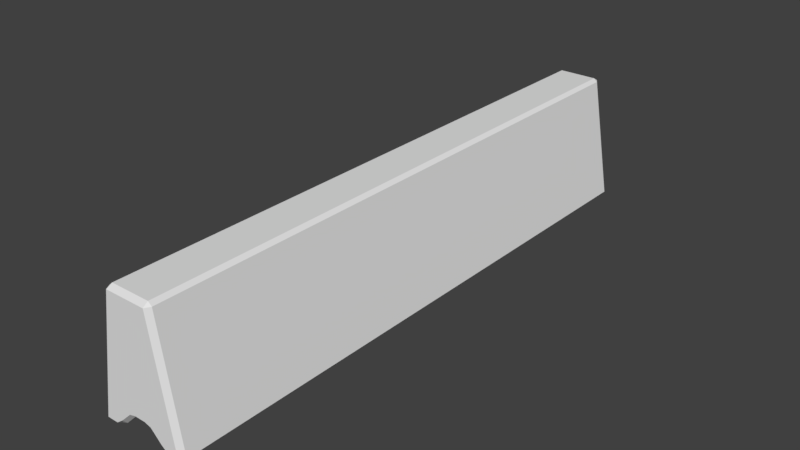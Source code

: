 # Source: test.blend  (saved by Blender 2.77.0; exported with 4.5.12 LTS)
import bpy
from mathutils import Matrix  # noqa: F401  (used for matrix-valued properties, if any)

bpy.ops.wm.read_factory_settings(use_empty=True)
scene = bpy.context.scene
scene.name = 'Scene'

# ---- collections
col_collection_1 = bpy.data.collections.new('Collection 1'); scene.collection.children.link(col_collection_1)

# ---- materials (node trees are filled in below, after node groups)
mat_material = bpy.data.materials.new('Material')
mat_material.alpha_threshold = 0.0
mat_material.use_transparent_shadow = False
mat_material.roughness = 0.5
mat_material.line_color = (0.0, 0.0, 0.0, 1.0)

# ---- material node trees

# ---- world
world_world = bpy.data.worlds.new('World'); scene.world = world_world
world_world.color = (0.05088, 0.05088, 0.05088)
world_world.use_sun_shadow = False
world_world.sun_shadow_jitter_overblur = 0.0
world_world.cycles.sampling_method = 'MANUAL'

# ---- meshes
me_cube = bpy.data.meshes.new('Cube')
me_cube.from_pydata([(0.9279, 3.974, -1.445), (0.9147, 4.046, -1.373), (0.9879, 3.974, -1.374), (0.9279, -3.974, -1.445), (0.9879, -3.974, -1.374), (0.9147, -4.046, -1.373), (-0.9147, -4.046, -1.373), (-0.9879, -3.974, -1.374), (-0.9279, -3.974, -1.445), (-0.9147, 4.046, -1.373), (-0.9279, 3.974, -1.445), (-0.9879, 3.974, -1.374), (0.4549, 4.046, 1.334), (0.4437, 3.974, 1.407), (0.5278, 3.974, 1.335), (0.4549, -4.046, 1.334), (0.5278, -3.974, 1.335), (0.4437, -3.974, 1.407), (-0.5278, -3.974, 1.335), (-0.4549, -4.046, 1.334), (-0.4437, -3.974, 1.407), (-0.5278, 3.974, 1.335), (-0.4437, 3.974, 1.407), (-0.4549, 4.046, 1.334), (0.6721, 3.974, -1.445), (0.5484, 3.974, -1.395), (0.5082, 4.046, -1.255), (0.6651, 4.046, -1.373), (0.2516, 3.974, -1.105), (0.1279, 3.974, -1.055), (0.125, 4.046, -0.983), (0.2709, 4.046, -1.024), (-0.1279, 3.974, -1.055), (-0.2516, 3.974, -1.105), (-0.2709, 4.046, -1.024), (-0.125, 4.046, -0.983), (-0.6721, 3.974, -1.445), (-0.6651, 4.046, -1.373), (-0.5082, 4.046, -1.255), (-0.5484, 3.974, -1.395), (0.6721, -3.974, -1.445), (0.6651, -4.046, -1.373), (0.5082, -4.046, -1.255), (0.5484, -3.974, -1.395), (0.2516, -3.974, -1.105), (0.2709, -4.046, -1.024), (0.125, -4.046, -0.983), (0.1279, -3.974, -1.055), (-0.1279, -3.974, -1.055), (-0.125, -4.046, -0.983), (-0.2709, -4.046, -1.024), (-0.2516, -3.974, -1.105), (-0.6721, -3.974, -1.445), (-0.5484, -3.974, -1.395), (-0.5082, -4.046, -1.255), (-0.6651, -4.046, -1.373), (0.3815, 3.974, 1.407), (0.3893, 4.046, 1.334), (0.2444, 4.046, 1.334), (0.2374, 3.974, 1.407), (0.1752, 3.974, 1.407), (0.1781, 4.046, 1.334), (0.03386, 4.046, 1.334), (0.03108, 3.974, 1.407), (-0.03108, 3.974, 1.407), (-0.03386, 4.046, 1.334), (-0.1781, 4.046, 1.334), (-0.1752, 3.974, 1.407), (-0.3815, 3.974, 1.407), (-0.2374, 3.974, 1.407), (-0.2444, 4.046, 1.334), (-0.3893, 4.046, 1.334), (0.3815, -3.974, 1.407), (0.2374, -3.974, 1.407), (0.2444, -4.046, 1.334), (0.3893, -4.046, 1.334), (0.1752, -3.974, 1.407), (0.03108, -3.974, 1.407), (0.03386, -4.046, 1.334), (0.1781, -4.046, 1.334), (-0.03108, -3.974, 1.407), (-0.1752, -3.974, 1.407), (-0.1781, -4.046, 1.334), (-0.03386, -4.046, 1.334), (-0.3815, -3.974, 1.407), (-0.3893, -4.046, 1.334), (-0.2444, -4.046, 1.334), (-0.2374, -3.974, 1.407)], [], [(7, 18, 21, 11), (58, 26, 31, 61), (12, 1, 27, 57), (36, 52, 8, 10), (71, 37, 9, 23), (13, 56, 72, 17), (5, 15, 75, 41), (25, 43, 44, 28), (29, 47, 48, 32), (33, 51, 53, 39), (55, 85, 19, 6), (46, 78, 83, 49), (50, 82, 86, 54), (59, 60, 76, 73), (68, 22, 20, 84), (63, 64, 80, 77), (67, 69, 87, 81), (2, 14, 16, 4), (62, 30, 35, 65), (66, 34, 38, 70), (42, 74, 79, 45), (0, 1, 2), (3, 4, 5), (6, 7, 8), (9, 10, 11), (12, 13, 14), (15, 16, 17), (18, 19, 20), (21, 22, 23), (24, 25, 26, 27), (28, 29, 30, 31), (32, 33, 34, 35), (36, 37, 38, 39), (40, 41, 42, 43), (44, 45, 46, 47), (48, 49, 50, 51), (52, 53, 54, 55), (56, 57, 58, 59), (60, 61, 62, 63), (64, 65, 66, 67), (68, 69, 70, 71), (72, 73, 74, 75), (76, 77, 78, 79), (80, 81, 82, 83), (84, 85, 86, 87), (2, 4, 3, 0), (36, 10, 9, 37), (1, 12, 14, 2), (55, 6, 8, 52), (4, 16, 15, 5), (7, 11, 10, 8), (6, 19, 18, 7), (11, 21, 23, 9), (13, 17, 16, 14), (71, 23, 22, 68), (84, 20, 19, 85), (20, 22, 21, 18), (0, 24, 27, 1), (25, 28, 31, 26), (29, 32, 35, 30), (33, 39, 38, 34), (5, 41, 40, 3), (42, 45, 44, 43), (46, 49, 48, 47), (50, 54, 53, 51), (12, 57, 56, 13), (58, 61, 60, 59), (62, 65, 64, 63), (66, 70, 69, 67), (17, 72, 75, 15), (73, 76, 79, 74), (77, 80, 83, 78), (81, 87, 86, 82), (26, 58, 57, 27), (30, 62, 61, 31), (34, 66, 65, 35), (37, 71, 70, 38), (74, 42, 41, 75), (78, 46, 45, 79), (82, 50, 49, 83), (85, 55, 54, 86), (59, 73, 72, 56), (63, 77, 76, 60), (67, 81, 80, 64), (68, 84, 87, 69), (43, 25, 24, 40), (47, 29, 28, 44), (51, 33, 32, 48), (52, 36, 39, 53), (0, 3, 40, 24)])
_uv = me_cube.uv_layers.new(name='UVMap')
_uv.uv.foreach_set('vector', [0.005707, 0.008884, 0.2671, 0.008884, 0.2671, 0.9885, 0.005707, 0.9885, 0.9223, 0.3604, 0.9474, 0.6796, 0.9248, 0.651, 0.916, 0.3604, 0.9423, 0.3604, 0.9861, 0.6941, 0.9623, 0.6941, 0.9361, 0.3604, 0.7023, 0.9885, 0.7023, 0.008884, 0.7267, 0.008884, 0.7267, 0.9885, 0.8621, 0.3604, 0.8358, 0.6941, 0.8121, 0.6941, 0.8558, 0.3604, 0.7277, 0.008802, 0.7336, 0.008812, 0.7326, 0.9885, 0.7267, 0.9885, 0.8191, 0.3426, 0.8628, 0.008884, 0.869, 0.008884, 0.8428, 0.3426, 0.5863, 0.9885, 0.5863, 0.008884, 0.6145, 0.008884, 0.6145, 0.9885, 0.6262, 0.9885, 0.6262, 0.008884, 0.6506, 0.008884, 0.6506, 0.9885, 0.6623, 0.9885, 0.6623, 0.008884, 0.6906, 0.008884, 0.6906, 0.9885, 0.9693, 0.3426, 0.9431, 0.008884, 0.9493, 0.008884, 0.993, 0.3426, 0.8942, 0.2945, 0.9028, 0.008884, 0.9093, 0.008884, 0.9179, 0.2945, 0.9318, 0.2995, 0.923, 0.008884, 0.9293, 0.008884, 0.9544, 0.3281, 0.7473, 0.008837, 0.7532, 0.008848, 0.7522, 0.9885, 0.7463, 0.9885, 0.8062, 0.008944, 0.8121, 0.008954, 0.811, 0.9886, 0.8051, 0.9886, 0.767, 0.008873, 0.7729, 0.008883, 0.7718, 0.9885, 0.7659, 0.9885, 0.7866, 0.008908, 0.7925, 0.008919, 0.7914, 0.9886, 0.7855, 0.9886, 0.2808, 0.008884, 0.5422, 0.008884, 0.5422, 0.9885, 0.2808, 0.9885, 0.9023, 0.3604, 0.911, 0.646, 0.8872, 0.646, 0.8959, 0.3604, 0.8821, 0.3604, 0.8733, 0.651, 0.8508, 0.6796, 0.8758, 0.3604, 0.8577, 0.3281, 0.8828, 0.008884, 0.8891, 0.008884, 0.8803, 0.2995, 0.9873, 0.703, 0.9861, 0.6941, 0.993, 0.6943, 0.8178, 0.3515, 0.8121, 0.3428, 0.8191, 0.3426, 0.993, 0.3426, 1.0, 0.3428, 0.9943, 0.3515, 0.2888, 0.9943, 0.2942, 0.9885, 0.2942, 1.0, 0.5432, 0.0, 0.5502, 0.008884, 0.5422, 0.008884, 0.2819, 0.9975, 0.2888, 0.9885, 0.2888, 0.9989, 0.2671, 0.008884, 0.2682, 5.877e-08, 0.2751, 0.008884, 0.2819, 0.9885, 0.2819, 0.9989, 0.2751, 0.9975, 0.963, 0.703, 0.9512, 0.6968, 0.9474, 0.6796, 0.9623, 0.6941, 0.923, 0.6611, 0.9112, 0.6549, 0.911, 0.646, 0.9248, 0.651, 0.8869, 0.6549, 0.8752, 0.6611, 0.8733, 0.651, 0.8872, 0.646, 0.8352, 0.703, 0.8358, 0.6941, 0.8508, 0.6796, 0.8469, 0.6968, 0.8421, 0.3515, 0.8428, 0.3426, 0.8577, 0.3281, 0.8539, 0.3453, 0.8821, 0.3096, 0.8803, 0.2995, 0.8942, 0.2945, 0.8939, 0.3034, 0.9182, 0.3034, 0.9179, 0.2945, 0.9318, 0.2995, 0.93, 0.3096, 0.97, 0.3515, 0.9582, 0.3453, 0.9544, 0.3281, 0.9693, 0.3426, 0.9354, 0.3515, 0.9361, 0.3604, 0.9223, 0.3604, 0.9217, 0.3515, 0.9157, 0.3515, 0.916, 0.3604, 0.9023, 0.3604, 0.902, 0.3515, 0.7729, 0.008883, 0.7731, 0.0, 0.7869, 2.486e-05, 0.7866, 0.008908, 0.8628, 0.3515, 0.8765, 0.3515, 0.8758, 0.3604, 0.8621, 0.3604, 0.8698, 0.0, 0.8835, 1.469e-08, 0.8828, 0.008884, 0.869, 0.008884, 0.7522, 0.9885, 0.7659, 0.9885, 0.7656, 0.9974, 0.7519, 0.9974, 0.7718, 0.9885, 0.7855, 0.9886, 0.7858, 0.9974, 0.7721, 0.9974, 0.8051, 0.9886, 0.8059, 0.9975, 0.7921, 0.9975, 0.7914, 0.9886, 0.2808, 0.008884, 0.2808, 0.9885, 0.2751, 0.9885, 0.2751, 0.008884, 0.7023, 0.9885, 0.7267, 0.9885, 0.7254, 0.9974, 0.7017, 0.9974, 0.9861, 0.6941, 0.9423, 0.3604, 0.9493, 0.3603, 0.993, 0.6943, 0.9693, 0.3426, 0.993, 0.3426, 0.9943, 0.3515, 0.97, 0.3515, 0.8121, 0.3428, 0.8559, 0.008758, 0.8628, 0.008884, 0.8191, 0.3426, 0.005707, 0.008884, 0.005707, 0.9885, 0.0, 0.9885, 1.134e-08, 0.008884, 0.006969, 0.0, 0.2682, 5.877e-08, 0.2671, 0.008884, 0.005707, 0.008884, 0.005707, 0.9885, 0.2671, 0.9885, 0.2682, 0.9974, 0.006969, 0.9974, 0.5502, 0.008884, 0.5502, 0.9885, 0.5422, 0.9885, 0.5422, 0.008884, 0.8621, 0.3604, 0.8558, 0.3604, 0.8569, 0.3515, 0.8628, 0.3515, 0.8051, 0.9886, 0.811, 0.9886, 0.8121, 0.9975, 0.8059, 0.9975, 0.2751, 0.008884, 0.2751, 0.9885, 0.2671, 0.9885, 0.2671, 0.008884, 0.5502, 0.9885, 0.5745, 0.9885, 0.5752, 0.9974, 0.5514, 0.9974, 0.9512, 0.6968, 0.923, 0.6611, 0.9248, 0.651, 0.9474, 0.6796, 0.6262, 0.9885, 0.6506, 0.9885, 0.6503, 0.9974, 0.6265, 0.9974, 0.8752, 0.6611, 0.8469, 0.6968, 0.8508, 0.6796, 0.8733, 0.651, 0.8191, 0.3426, 0.8428, 0.3426, 0.8421, 0.3515, 0.8178, 0.3515, 0.8577, 0.3281, 0.8803, 0.2995, 0.8821, 0.3096, 0.8539, 0.3453, 0.6265, 0.0, 0.6503, 0.0, 0.6506, 0.008884, 0.6262, 0.008884, 0.9318, 0.2995, 0.9544, 0.3281, 0.9582, 0.3453, 0.93, 0.3096, 0.9423, 0.3604, 0.9361, 0.3604, 0.9354, 0.3515, 0.9413, 0.3515, 0.9223, 0.3604, 0.916, 0.3604, 0.9157, 0.3515, 0.9217, 0.3515, 0.9023, 0.3604, 0.8959, 0.3604, 0.8961, 0.3515, 0.902, 0.3515, 0.8821, 0.3604, 0.8758, 0.3604, 0.8765, 0.3515, 0.8824, 0.3515, 0.8639, 1.469e-08, 0.8698, 0.0, 0.869, 0.008884, 0.8628, 0.008884, 0.7463, 0.9885, 0.7522, 0.9885, 0.7519, 0.9974, 0.7456, 0.9974, 0.7659, 0.9885, 0.7718, 0.9885, 0.7721, 0.9974, 0.7656, 0.9974, 0.7855, 0.9886, 0.7914, 0.9886, 0.7921, 0.9975, 0.7858, 0.9974, 0.9474, 0.6796, 0.9223, 0.3604, 0.9361, 0.3604, 0.9623, 0.6941, 0.911, 0.646, 0.9023, 0.3604, 0.916, 0.3604, 0.9248, 0.651, 0.8733, 0.651, 0.8821, 0.3604, 0.8959, 0.3604, 0.8872, 0.646, 0.8358, 0.6941, 0.8621, 0.3604, 0.8758, 0.3604, 0.8508, 0.6796, 0.8828, 0.008884, 0.8577, 0.3281, 0.8428, 0.3426, 0.869, 0.008884, 0.9028, 0.008884, 0.8942, 0.2945, 0.8803, 0.2995, 0.8891, 0.008884, 0.923, 0.008884, 0.9318, 0.2995, 0.9179, 0.2945, 0.9093, 0.008884, 0.9431, 0.008884, 0.9693, 0.3426, 0.9544, 0.3281, 0.9293, 0.008884, 0.7473, 0.008837, 0.7463, 0.9885, 0.7326, 0.9885, 0.7336, 0.008812, 0.767, 0.008873, 0.7659, 0.9885, 0.7522, 0.9885, 0.7532, 0.008848, 0.7866, 0.008908, 0.7855, 0.9886, 0.7718, 0.9885, 0.7729, 0.008883, 0.8062, 0.008944, 0.8051, 0.9886, 0.7914, 0.9886, 0.7925, 0.008919, 0.5863, 0.008884, 0.5863, 0.9885, 0.5745, 0.9885, 0.5745, 0.008884, 0.6262, 0.008884, 0.6262, 0.9885, 0.6145, 0.9885, 0.6145, 0.008884, 0.6623, 0.008884, 0.6623, 0.9885, 0.6506, 0.9885, 0.6506, 0.008884, 0.7023, 0.008884, 0.7023, 0.9885, 0.6906, 0.9885, 0.6906, 0.008884, 0.5502, 0.9885, 0.5502, 0.008884, 0.5745, 0.008884, 0.5745, 0.9885])
me_cube.materials.append(mat_material)
me_cube.use_remesh_preserve_volume = False
me_cube.use_remesh_preserve_attributes = False
me_cube.use_mirror_vertex_groups = False
me_cube.update()

# ---- objects
ob_cube = bpy.data.objects.new('Cube', me_cube)

# ---- transforms, parenting, visibility, modifiers, constraints
ob_cube.location = (0.0, 0.0, 1.345)
ob_cube.scale = (0.9492, 1.575, 0.9492)
ob_cube.lock_rotations_4d = False
ob_cube.empty_display_type = 'ARROWS'
ob_cube.lineart.crease_threshold = 0.0

# ---- collection membership
col_collection_1.objects.link(ob_cube)

# ---- scene / render settings (as saved in the file)
scene.frame_start = 1; scene.frame_end = 250; scene.frame_set(1)
scene.render.engine = 'BLENDER_EEVEE_NEXT'
scene.render.resolution_percentage = 50
scene.render.dither_intensity = 0.0
scene.cycles.use_denoising = False
scene.cycles.samples = 128
scene.cycles.sampling_pattern = 'TABULATED_SOBOL'
scene.cycles.light_sampling_threshold = 0.0
scene.cycles.use_adaptive_sampling = False
scene.cycles.use_light_tree = False
scene.cycles.blur_glossy = 0.0
scene.cycles.sample_clamp_indirect = 0.0
scene.view_settings.view_transform = 'Standard'
bpy.context.view_layer.update()

# ---- added for rendering (the .blend has no active camera and no usable light): camera, sun
cam_auto = bpy.data.cameras.new('AutoCamera')
cam_auto.lens = 50.0
cam_auto.sensor_width = 36.0
cam_auto.clip_end = 1000.0
ob_auto_camera = bpy.data.objects.new('AutoCamera', cam_auto)
scene.collection.objects.link(ob_auto_camera)
ob_auto_camera.location = (12.1771, -14.6125, 11.0682)
ob_auto_camera.rotation_euler = (1.09748, -7.21219e-08, 0.694738)
scene.camera = ob_auto_camera
light_auto_sun = bpy.data.lights.new('AutoSun', 'SUN')
light_auto_sun.energy = 3.0
light_auto_sun.angle = 0.0523599
ob_auto_sun = bpy.data.objects.new('AutoSun', light_auto_sun)
scene.collection.objects.link(ob_auto_sun)
ob_auto_sun.rotation_euler = (0.872665, 0.174533, 0.523599)
bpy.context.view_layer.update()

